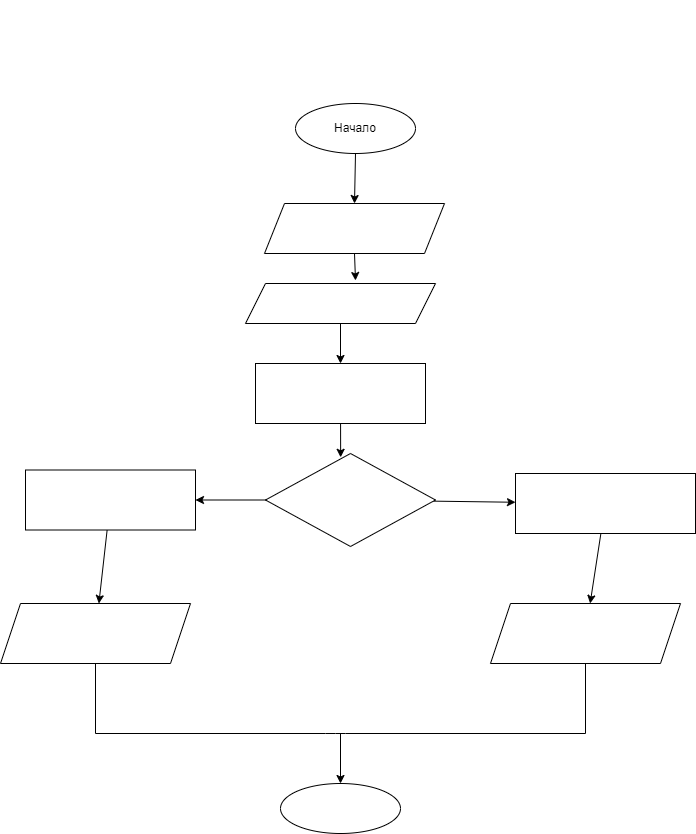

The diagram above was exported from draw.io. Its source (the exported page's mxGraphModel, read from the mxfile embedded in the PNG):
<mxGraphModel dx="820" dy="4934" grid="1" gridSize="10" guides="1" tooltips="1" connect="1" arrows="1" fold="1" page="1" pageScale="1" pageWidth="827" pageHeight="1169" math="0" shadow="0">
  <root>
    <mxCell id="0" />
    <mxCell id="1" parent="0" />
    <mxCell id="2" value="&lt;div style=&quot;font-family: &amp;#34;consolas&amp;#34; , &amp;#34;courier new&amp;#34; , monospace ; font-size: 14px ; line-height: 19px&quot;&gt;&lt;div style=&quot;font-family: &amp;#34;consolas&amp;#34; , &amp;#34;courier new&amp;#34; , monospace ; line-height: 19px&quot;&gt;&lt;font color=&quot;#ffffff&quot;&gt;Задача 15: Напишите программу, которая принимает на вход цифру, обозначающую день недели, и проверяет, является ли этот день выходным.&lt;/font&gt;&lt;/div&gt;&lt;/div&gt;" style="text;html=1;strokeColor=none;fillColor=none;align=center;verticalAlign=middle;whiteSpace=wrap;rounded=0;" parent="1" vertex="1">
      <mxGeometry x="160" y="-4040" width="390" height="30" as="geometry" />
    </mxCell>
    <mxCell id="14" style="edgeStyle=none;html=1;exitX=0.5;exitY=1;exitDx=0;exitDy=0;entryX=0.5;entryY=0;entryDx=0;entryDy=0;fontColor=#FFFFFF;" parent="1" source="5" target="6" edge="1">
      <mxGeometry relative="1" as="geometry" />
    </mxCell>
    <mxCell id="5" value="Начало" style="ellipse;whiteSpace=wrap;html=1;" parent="1" vertex="1">
      <mxGeometry x="300" y="-3950" width="120" height="50" as="geometry" />
    </mxCell>
    <mxCell id="15" style="edgeStyle=none;html=1;exitX=0.5;exitY=1;exitDx=0;exitDy=0;entryX=0.579;entryY=-0.075;entryDx=0;entryDy=0;entryPerimeter=0;fontColor=#FFFFFF;" parent="1" source="6" target="8" edge="1">
      <mxGeometry relative="1" as="geometry" />
    </mxCell>
    <mxCell id="6" value="&lt;font color=&quot;#ffffff&quot;&gt;Вывод&lt;br&gt;Введите цифру&lt;/font&gt;" style="shape=parallelogram;perimeter=parallelogramPerimeter;whiteSpace=wrap;html=1;fixedSize=1;" parent="1" vertex="1">
      <mxGeometry x="269" y="-3850" width="180" height="50" as="geometry" />
    </mxCell>
    <mxCell id="16" style="edgeStyle=none;html=1;exitX=0.5;exitY=1;exitDx=0;exitDy=0;entryX=0.5;entryY=0;entryDx=0;entryDy=0;fontColor=#FFFFFF;" parent="1" source="8" target="9" edge="1">
      <mxGeometry relative="1" as="geometry" />
    </mxCell>
    <mxCell id="8" value="Ввод&lt;br&gt;a" style="shape=parallelogram;perimeter=parallelogramPerimeter;whiteSpace=wrap;html=1;fixedSize=1;labelBackgroundColor=none;fontColor=#FFFFFF;" parent="1" vertex="1">
      <mxGeometry x="250" y="-3770" width="190" height="40" as="geometry" />
    </mxCell>
    <mxCell id="33" style="edgeStyle=none;html=1;entryX=0.442;entryY=0.041;entryDx=0;entryDy=0;entryPerimeter=0;fontColor=#FFFFFF;" parent="1" source="9" target="20" edge="1">
      <mxGeometry relative="1" as="geometry" />
    </mxCell>
    <mxCell id="9" value="&lt;div style=&quot;font-family: &amp;#34;consolas&amp;#34; , &amp;#34;courier new&amp;#34; , monospace ; font-size: 14px ; line-height: 19px&quot;&gt;b = int.Parse(a)&lt;/div&gt;" style="rounded=0;whiteSpace=wrap;html=1;labelBackgroundColor=none;fontColor=#FFFFFF;" parent="1" vertex="1">
      <mxGeometry x="260" y="-3690" width="170" height="60" as="geometry" />
    </mxCell>
    <mxCell id="10" value="Вывод&lt;br&gt;c" style="shape=parallelogram;perimeter=parallelogramPerimeter;whiteSpace=wrap;html=1;fixedSize=1;labelBackgroundColor=none;fontColor=#FFFFFF;" parent="1" vertex="1">
      <mxGeometry x="5" y="-3450" width="190" height="60" as="geometry" />
    </mxCell>
    <mxCell id="13" value="Конец" style="ellipse;whiteSpace=wrap;html=1;labelBackgroundColor=none;fontColor=#FFFFFF;" parent="1" vertex="1">
      <mxGeometry x="285" y="-3270" width="120" height="50" as="geometry" />
    </mxCell>
    <mxCell id="32" style="edgeStyle=none;html=1;entryX=1;entryY=0.5;entryDx=0;entryDy=0;fontColor=#FFFFFF;" parent="1" source="20" target="30" edge="1">
      <mxGeometry relative="1" as="geometry" />
    </mxCell>
    <mxCell id="37" value="" style="edgeStyle=none;html=1;fontColor=#FFFFFF;" parent="1" source="20" target="36" edge="1">
      <mxGeometry relative="1" as="geometry" />
    </mxCell>
    <mxCell id="20" value="&lt;div style=&quot;font-family: &amp;#34;consolas&amp;#34; , &amp;#34;courier new&amp;#34; , monospace ; font-size: 14px ; line-height: 19px&quot;&gt;&lt;div style=&quot;font-family: &amp;#34;consolas&amp;#34; , &amp;#34;courier new&amp;#34; , monospace ; line-height: 19px&quot;&gt;&lt;font color=&quot;#ffffff&quot;&gt;b=6 or b=7&lt;/font&gt;&lt;/div&gt;&lt;/div&gt;" style="rhombus;whiteSpace=wrap;html=1;" parent="1" vertex="1">
      <mxGeometry x="270" y="-3600" width="170" height="93" as="geometry" />
    </mxCell>
    <mxCell id="25" value="Yes" style="text;html=1;strokeColor=none;fillColor=none;align=center;verticalAlign=middle;whiteSpace=wrap;rounded=0;labelBackgroundColor=none;fontColor=#FFFFFF;" parent="1" vertex="1">
      <mxGeometry x="240" y="-3605" width="60" height="30" as="geometry" />
    </mxCell>
    <mxCell id="26" value="No" style="text;html=1;align=center;verticalAlign=middle;resizable=0;points=[];autosize=1;strokeColor=none;fillColor=none;fontColor=#FFFFFF;" parent="1" vertex="1">
      <mxGeometry x="420" y="-3600" width="30" height="20" as="geometry" />
    </mxCell>
    <mxCell id="38" value="" style="edgeStyle=none;html=1;fontColor=#FFFFFF;" parent="1" source="30" target="10" edge="1">
      <mxGeometry relative="1" as="geometry" />
    </mxCell>
    <mxCell id="30" value="&lt;div style=&quot;font-family: &amp;#34;consolas&amp;#34; , &amp;#34;courier new&amp;#34; , monospace ; font-size: 14px ; line-height: 19px&quot;&gt;&lt;div style=&quot;font-family: &amp;#34;consolas&amp;#34; , &amp;#34;courier new&amp;#34; , monospace ; line-height: 19px&quot;&gt;string c = a+&quot; -&amp;gt; Да&quot;&lt;/div&gt;&lt;/div&gt;" style="rounded=0;whiteSpace=wrap;html=1;labelBackgroundColor=none;fontColor=#FFFFFF;" parent="1" vertex="1">
      <mxGeometry x="30" y="-3583.5" width="170" height="60" as="geometry" />
    </mxCell>
    <mxCell id="35" value="Вывод&lt;br&gt;c" style="shape=parallelogram;perimeter=parallelogramPerimeter;whiteSpace=wrap;html=1;fixedSize=1;labelBackgroundColor=none;fontColor=#FFFFFF;" parent="1" vertex="1">
      <mxGeometry x="495" y="-3450" width="190" height="60" as="geometry" />
    </mxCell>
    <mxCell id="39" value="" style="edgeStyle=none;html=1;fontColor=#FFFFFF;" parent="1" source="36" target="35" edge="1">
      <mxGeometry relative="1" as="geometry" />
    </mxCell>
    <mxCell id="36" value="&lt;div style=&quot;font-family: &amp;#34;consolas&amp;#34; , &amp;#34;courier new&amp;#34; , monospace ; font-size: 14px ; line-height: 19px&quot;&gt;&lt;div style=&quot;font-family: &amp;#34;consolas&amp;#34; , &amp;#34;courier new&amp;#34; , monospace ; line-height: 19px&quot;&gt;&lt;div style=&quot;font-family: &amp;#34;consolas&amp;#34; , &amp;#34;courier new&amp;#34; , monospace ; line-height: 19px&quot;&gt;string c = a+&quot; -&amp;gt; Нет&quot;&lt;/div&gt;&lt;/div&gt;&lt;/div&gt;" style="rounded=0;whiteSpace=wrap;html=1;labelBackgroundColor=none;fontColor=#FFFFFF;" parent="1" vertex="1">
      <mxGeometry x="520" y="-3580" width="180" height="60" as="geometry" />
    </mxCell>
    <mxCell id="42" value="" style="endArrow=none;html=1;fontColor=#FFFFFF;entryX=0.5;entryY=1;entryDx=0;entryDy=0;" parent="1" target="10" edge="1">
      <mxGeometry width="50" height="50" relative="1" as="geometry">
        <mxPoint x="100" y="-3320" as="sourcePoint" />
        <mxPoint x="370" y="-3470" as="targetPoint" />
      </mxGeometry>
    </mxCell>
    <mxCell id="44" value="" style="endArrow=none;html=1;fontColor=#FFFFFF;entryX=0.5;entryY=1;entryDx=0;entryDy=0;" parent="1" target="35" edge="1">
      <mxGeometry width="50" height="50" relative="1" as="geometry">
        <mxPoint x="590" y="-3320" as="sourcePoint" />
        <mxPoint x="370" y="-3470" as="targetPoint" />
      </mxGeometry>
    </mxCell>
    <mxCell id="45" value="" style="endArrow=none;html=1;fontColor=#FFFFFF;" parent="1" edge="1">
      <mxGeometry width="50" height="50" relative="1" as="geometry">
        <mxPoint x="100" y="-3320" as="sourcePoint" />
        <mxPoint x="590" y="-3320" as="targetPoint" />
        <Array as="points">
          <mxPoint x="340" y="-3320" />
        </Array>
      </mxGeometry>
    </mxCell>
    <mxCell id="47" value="" style="endArrow=classic;html=1;fontColor=#FFFFFF;entryX=0.5;entryY=0;entryDx=0;entryDy=0;" parent="1" target="13" edge="1">
      <mxGeometry width="50" height="50" relative="1" as="geometry">
        <mxPoint x="345" y="-3320" as="sourcePoint" />
        <mxPoint x="370" y="-3470" as="targetPoint" />
      </mxGeometry>
    </mxCell>
  </root>
</mxGraphModel>